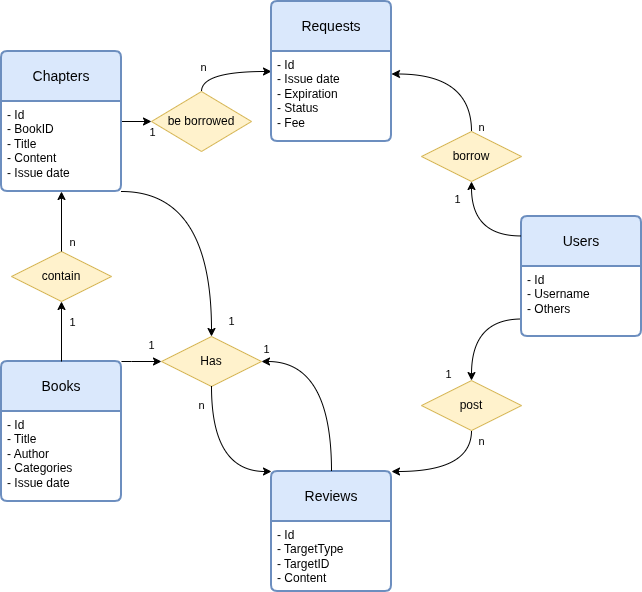

The diagram above was exported from draw.io. Its source (the exported page's mxGraphModel, read from the mxfile embedded in the PNG):
<mxGraphModel dx="1178" dy="722" grid="1" gridSize="10" guides="1" tooltips="1" connect="1" arrows="1" fold="1" page="1" pageScale="1" pageWidth="850" pageHeight="1100" math="0" shadow="0">
  <root>
    <mxCell id="0" />
    <mxCell id="1" parent="0" />
    <mxCell id="aHKjVLYJnwQrz7YESuI_-7" edge="1" parent="1" source="aHKjVLYJnwQrz7YESuI_-40" style="edgeStyle=orthogonalEdgeStyle;rounded=0;orthogonalLoop=1;jettySize=auto;html=1;curved=1;curveGeometry=1;entryX=0;entryY=0.5;entryDx=0;entryDy=0;exitX=1;exitY=0;exitDx=0;exitDy=0;" target="aHKjVLYJnwQrz7YESuI_-8" value="1">
      <mxGeometry relative="1" x="0.5106" y="16" as="geometry">
        <mxPoint as="offset" />
        <Array as="points">
          <mxPoint x="250" y="410" />
          <mxPoint x="250" y="410" />
        </Array>
        <mxPoint x="410" y="300" as="sourcePoint" />
        <mxPoint x="320" y="400" as="targetPoint" />
      </mxGeometry>
    </mxCell>
    <mxCell id="aHKjVLYJnwQrz7YESuI_-8" parent="1" style="shape=rhombus;perimeter=rhombusPerimeter;whiteSpace=wrap;html=1;align=center;fillColor=#fff2cc;strokeColor=#d6b656;" value="Has" vertex="1">
      <mxGeometry height="50" width="100" x="280" y="385" as="geometry" />
    </mxCell>
    <mxCell id="aHKjVLYJnwQrz7YESuI_-9" edge="1" parent="1" source="aHKjVLYJnwQrz7YESuI_-8" style="edgeStyle=orthogonalEdgeStyle;rounded=0;orthogonalLoop=1;jettySize=auto;html=1;exitX=0.5;exitY=1;exitDx=0;exitDy=0;curved=1;curveGeometry=1;entryX=0;entryY=0;entryDx=0;entryDy=0;" target="aHKjVLYJnwQrz7YESuI_-48">
      <mxGeometry relative="1" x="0.0573" as="geometry">
        <Array as="points">
          <mxPoint x="330" y="520" />
        </Array>
        <mxPoint x="370" y="469.05" as="sourcePoint" />
        <mxPoint x="360" y="539.05" as="targetPoint" />
      </mxGeometry>
    </mxCell>
    <mxCell id="aHKjVLYJnwQrz7YESuI_-11" connectable="0" parent="aHKjVLYJnwQrz7YESuI_-9" style="edgeLabel;html=1;align=center;verticalAlign=middle;resizable=0;points=[];" value="n" vertex="1">
      <mxGeometry relative="1" x="0.0581" y="4" as="geometry">
        <mxPoint x="-27" y="-40" as="offset" />
      </mxGeometry>
    </mxCell>
    <mxCell id="aHKjVLYJnwQrz7YESuI_-13" edge="1" parent="1" source="aHKjVLYJnwQrz7YESuI_-43" style="edgeStyle=orthogonalEdgeStyle;rounded=0;orthogonalLoop=1;jettySize=auto;html=1;exitX=0;exitY=0.75;exitDx=0;exitDy=0;curved=1;curveGeometry=1;entryX=0.5;entryY=0;entryDx=0;entryDy=0;" target="aHKjVLYJnwQrz7YESuI_-15">
      <mxGeometry relative="1" x="0.0091" as="geometry">
        <mxPoint x="630" y="365" as="sourcePoint" />
        <mxPoint x="575" y="406" as="targetPoint" />
      </mxGeometry>
    </mxCell>
    <mxCell id="aHKjVLYJnwQrz7YESuI_-18" connectable="0" parent="aHKjVLYJnwQrz7YESuI_-13" style="edgeLabel;html=1;align=center;verticalAlign=middle;resizable=0;points=[];" value="1" vertex="1">
      <mxGeometry relative="1" x="0.1153" y="1" as="geometry">
        <mxPoint x="-32" y="32" as="offset" />
      </mxGeometry>
    </mxCell>
    <mxCell id="aHKjVLYJnwQrz7YESuI_-15" parent="1" style="shape=rhombus;perimeter=rhombusPerimeter;whiteSpace=wrap;html=1;align=center;fillColor=#fff2cc;strokeColor=#d6b656;" value="post" vertex="1">
      <mxGeometry height="50" width="100" x="540" y="429.05" as="geometry" />
    </mxCell>
    <mxCell id="aHKjVLYJnwQrz7YESuI_-16" edge="1" parent="1" source="aHKjVLYJnwQrz7YESuI_-15" style="edgeStyle=orthogonalEdgeStyle;rounded=0;orthogonalLoop=1;jettySize=auto;html=1;exitX=0.5;exitY=1;exitDx=0;exitDy=0;curved=1;curveGeometry=1;entryX=1;entryY=0;entryDx=0;entryDy=0;" target="aHKjVLYJnwQrz7YESuI_-48">
      <mxGeometry relative="1" x="0.0573" as="geometry">
        <Array as="points">
          <mxPoint x="590" y="520" />
        </Array>
        <mxPoint x="575" y="470.05" as="sourcePoint" />
        <mxPoint x="500" y="539.05" as="targetPoint" />
      </mxGeometry>
    </mxCell>
    <mxCell id="aHKjVLYJnwQrz7YESuI_-17" connectable="0" parent="aHKjVLYJnwQrz7YESuI_-16" style="edgeLabel;html=1;align=center;verticalAlign=middle;resizable=0;points=[];" value="n" vertex="1">
      <mxGeometry relative="1" x="0.0581" y="4" as="geometry">
        <mxPoint x="42" y="-29" as="offset" />
      </mxGeometry>
    </mxCell>
    <mxCell id="aHKjVLYJnwQrz7YESuI_-20" edge="1" parent="1" source="aHKjVLYJnwQrz7YESuI_-22" style="edgeStyle=orthogonalEdgeStyle;rounded=0;orthogonalLoop=1;jettySize=auto;html=1;curved=1;curveGeometry=1;entryX=1;entryY=0.25;entryDx=0;entryDy=0;exitX=0.5;exitY=0;exitDx=0;exitDy=0;" target="aHKjVLYJnwQrz7YESuI_-52">
      <mxGeometry relative="1" x="-0.0079" as="geometry">
        <mxPoint x="536" y="141" as="sourcePoint" />
        <mxPoint x="500" y="120" as="targetPoint" />
      </mxGeometry>
    </mxCell>
    <mxCell id="aHKjVLYJnwQrz7YESuI_-21" connectable="0" parent="aHKjVLYJnwQrz7YESuI_-20" style="edgeLabel;html=1;align=center;verticalAlign=middle;resizable=0;points=[];" value="n" vertex="1">
      <mxGeometry relative="1" x="0.1184" y="1" as="geometry">
        <mxPoint x="42" y="44" as="offset" />
      </mxGeometry>
    </mxCell>
    <mxCell id="aHKjVLYJnwQrz7YESuI_-22" parent="1" style="shape=rhombus;perimeter=rhombusPerimeter;whiteSpace=wrap;html=1;align=center;fillColor=#fff2cc;strokeColor=#d6b656;" value="borrow" vertex="1">
      <mxGeometry height="50" width="100" x="540" y="180" as="geometry" />
    </mxCell>
    <mxCell id="aHKjVLYJnwQrz7YESuI_-27" edge="1" parent="1" source="aHKjVLYJnwQrz7YESuI_-29" style="edgeStyle=orthogonalEdgeStyle;rounded=0;orthogonalLoop=1;jettySize=auto;html=1;curved=1;curveGeometry=1;exitX=0.5;exitY=0;exitDx=0;exitDy=0;entryX=0;entryY=0.5;entryDx=0;entryDy=0;" target="aHKjVLYJnwQrz7YESuI_-51">
      <mxGeometry relative="1" x="0.1597" as="geometry">
        <mxPoint x="326" y="141" as="sourcePoint" />
        <mxPoint x="360" y="121.6" as="targetPoint" />
      </mxGeometry>
    </mxCell>
    <mxCell id="aHKjVLYJnwQrz7YESuI_-28" connectable="0" parent="aHKjVLYJnwQrz7YESuI_-27" style="edgeLabel;html=1;align=center;verticalAlign=middle;resizable=0;points=[];" value="n" vertex="1">
      <mxGeometry relative="1" x="0.1597" y="1" as="geometry">
        <mxPoint x="-39" y="38" as="offset" />
      </mxGeometry>
    </mxCell>
    <mxCell id="aHKjVLYJnwQrz7YESuI_-61" connectable="0" parent="aHKjVLYJnwQrz7YESuI_-27" style="edgeLabel;html=1;align=center;verticalAlign=middle;resizable=0;points=[];" value="n" vertex="1">
      <mxGeometry relative="1" x="-0.4938" y="2" as="geometry">
        <mxPoint x="-11" y="-9" as="offset" />
      </mxGeometry>
    </mxCell>
    <mxCell id="aHKjVLYJnwQrz7YESuI_-29" parent="1" style="shape=rhombus;perimeter=rhombusPerimeter;whiteSpace=wrap;html=1;align=center;fillColor=#fff2cc;strokeColor=#d6b656;" value="be borrowed" vertex="1">
      <mxGeometry height="60" width="100" x="270" y="140" as="geometry" />
    </mxCell>
    <mxCell id="aHKjVLYJnwQrz7YESuI_-30" edge="1" parent="1" source="aHKjVLYJnwQrz7YESuI_-59" style="edgeStyle=orthogonalEdgeStyle;rounded=0;orthogonalLoop=1;jettySize=auto;html=1;curved=1;curveGeometry=1;exitX=1;exitY=0.5;exitDx=0;exitDy=0;" target="aHKjVLYJnwQrz7YESuI_-29">
      <mxGeometry relative="1" x="0.1156" as="geometry">
        <mxPoint x="250" y="230" as="sourcePoint" />
        <mxPoint x="333" y="230" as="targetPoint" />
      </mxGeometry>
    </mxCell>
    <mxCell id="aHKjVLYJnwQrz7YESuI_-31" connectable="0" parent="aHKjVLYJnwQrz7YESuI_-30" style="edgeLabel;html=1;align=center;verticalAlign=middle;resizable=0;points=[];" value="1" vertex="1">
      <mxGeometry relative="1" x="0.2186" y="1" as="geometry">
        <mxPoint x="13" y="11" as="offset" />
      </mxGeometry>
    </mxCell>
    <mxCell id="aHKjVLYJnwQrz7YESuI_-40" parent="1" style="swimlane;childLayout=stackLayout;horizontal=1;startSize=50;horizontalStack=0;rounded=1;fontSize=14;fontStyle=0;strokeWidth=2;resizeParent=0;resizeLast=1;shadow=0;dashed=0;align=center;arcSize=4;whiteSpace=wrap;html=1;fillColor=#dae8fc;strokeColor=#6c8ebf;" value="Books" vertex="1">
      <mxGeometry height="140" width="120" x="120" y="410" as="geometry" />
    </mxCell>
    <mxCell id="aHKjVLYJnwQrz7YESuI_-41" parent="aHKjVLYJnwQrz7YESuI_-40" style="align=left;strokeColor=none;fillColor=none;spacingLeft=4;spacingRight=4;fontSize=12;verticalAlign=top;rotatable=0;part=1;html=1;whiteSpace=wrap;" value="&lt;div&gt;- Id&lt;/div&gt;- Title&lt;div&gt;- Author&lt;/div&gt;&lt;div&gt;- Categories&lt;/div&gt;&lt;div&gt;- Issue date&lt;/div&gt;" vertex="1">
      <mxGeometry height="90" width="120" y="50" as="geometry" />
    </mxCell>
    <mxCell id="aHKjVLYJnwQrz7YESuI_-42" parent="1" style="swimlane;childLayout=stackLayout;horizontal=1;startSize=50;horizontalStack=0;rounded=1;fontSize=14;fontStyle=0;strokeWidth=2;resizeParent=0;resizeLast=1;shadow=0;dashed=0;align=center;arcSize=4;whiteSpace=wrap;html=1;fillColor=#dae8fc;strokeColor=#6c8ebf;" value="Users" vertex="1">
      <mxGeometry height="120" width="120" x="640" y="265" as="geometry" />
    </mxCell>
    <mxCell id="aHKjVLYJnwQrz7YESuI_-43" parent="aHKjVLYJnwQrz7YESuI_-42" style="align=left;strokeColor=none;fillColor=none;spacingLeft=4;spacingRight=4;fontSize=12;verticalAlign=top;rotatable=0;part=1;html=1;whiteSpace=wrap;" value="- Id&lt;div&gt;- Username&lt;/div&gt;&lt;div&gt;- Others&lt;/div&gt;" vertex="1">
      <mxGeometry height="70" width="120" y="50" as="geometry" />
    </mxCell>
    <mxCell id="aHKjVLYJnwQrz7YESuI_-45" edge="1" parent="1" source="aHKjVLYJnwQrz7YESuI_-42" style="edgeStyle=orthogonalEdgeStyle;rounded=0;orthogonalLoop=1;jettySize=auto;html=1;curved=1;curveGeometry=1;exitX=-0.006;exitY=0.162;exitDx=0;exitDy=0;exitPerimeter=0;">
      <mxGeometry relative="1" x="0.0406" as="geometry">
        <mxPoint x="626.48" y="283.6" as="sourcePoint" />
        <mxPoint x="590" y="230" as="targetPoint" />
      </mxGeometry>
    </mxCell>
    <mxCell id="aHKjVLYJnwQrz7YESuI_-47" connectable="0" parent="aHKjVLYJnwQrz7YESuI_-45" style="edgeLabel;html=1;align=center;verticalAlign=middle;resizable=0;points=[];" value="1" vertex="1">
      <mxGeometry relative="1" x="-0.0901" y="-2" as="geometry">
        <mxPoint x="-30" y="-24" as="offset" />
      </mxGeometry>
    </mxCell>
    <mxCell id="aHKjVLYJnwQrz7YESuI_-48" parent="1" style="swimlane;childLayout=stackLayout;horizontal=1;startSize=50;horizontalStack=0;rounded=1;fontSize=14;fontStyle=0;strokeWidth=2;resizeParent=0;resizeLast=1;shadow=0;dashed=0;align=center;arcSize=4;whiteSpace=wrap;html=1;fillColor=#dae8fc;strokeColor=#6c8ebf;" value="Reviews" vertex="1">
      <mxGeometry height="120" width="120" x="390" y="520" as="geometry" />
    </mxCell>
    <mxCell id="aHKjVLYJnwQrz7YESuI_-49" parent="aHKjVLYJnwQrz7YESuI_-48" style="align=left;strokeColor=none;fillColor=none;spacingLeft=4;spacingRight=4;fontSize=12;verticalAlign=top;rotatable=0;part=1;html=1;whiteSpace=wrap;" value="- Id&amp;nbsp;&lt;div&gt;- TargetType&lt;div&gt;- TargetID&lt;/div&gt;&lt;div&gt;- Content&lt;/div&gt;&lt;/div&gt;" vertex="1">
      <mxGeometry height="70" width="120" y="50" as="geometry" />
    </mxCell>
    <mxCell id="aHKjVLYJnwQrz7YESuI_-51" parent="1" style="swimlane;childLayout=stackLayout;horizontal=1;startSize=50;horizontalStack=0;rounded=1;fontSize=14;fontStyle=0;strokeWidth=2;resizeParent=0;resizeLast=1;shadow=0;dashed=0;align=center;arcSize=4;whiteSpace=wrap;html=1;fillColor=#dae8fc;strokeColor=#6c8ebf;" value="Requests" vertex="1">
      <mxGeometry height="140" width="120" x="390" y="50" as="geometry" />
    </mxCell>
    <mxCell id="aHKjVLYJnwQrz7YESuI_-52" parent="aHKjVLYJnwQrz7YESuI_-51" style="align=left;strokeColor=none;fillColor=none;spacingLeft=4;spacingRight=4;fontSize=12;verticalAlign=top;rotatable=0;part=1;html=1;whiteSpace=wrap;" value="- Id&lt;div&gt;- Issue date&lt;/div&gt;&lt;div&gt;- Expiration&lt;/div&gt;&lt;div&gt;- Status&lt;/div&gt;&lt;div&gt;- Fee&lt;/div&gt;" vertex="1">
      <mxGeometry height="90" width="120" y="50" as="geometry" />
    </mxCell>
    <mxCell id="aHKjVLYJnwQrz7YESuI_-59" parent="1" style="swimlane;childLayout=stackLayout;horizontal=1;startSize=50;horizontalStack=0;rounded=1;fontSize=14;fontStyle=0;strokeWidth=2;resizeParent=0;resizeLast=1;shadow=0;dashed=0;align=center;arcSize=4;whiteSpace=wrap;html=1;fillColor=#dae8fc;strokeColor=#6c8ebf;" value="Chapters" vertex="1">
      <mxGeometry height="140" width="120" x="120" y="100" as="geometry" />
    </mxCell>
    <mxCell id="aHKjVLYJnwQrz7YESuI_-60" parent="aHKjVLYJnwQrz7YESuI_-59" style="align=left;strokeColor=none;fillColor=none;spacingLeft=4;spacingRight=4;fontSize=12;verticalAlign=top;rotatable=0;part=1;html=1;whiteSpace=wrap;" value="- Id&lt;div&gt;- BookID&lt;/div&gt;&lt;div&gt;- Title&lt;/div&gt;&lt;div&gt;- Content&lt;/div&gt;&lt;div&gt;- Issue date&lt;/div&gt;" vertex="1">
      <mxGeometry height="90" width="120" y="50" as="geometry" />
    </mxCell>
    <mxCell id="aHKjVLYJnwQrz7YESuI_-64" parent="1" style="shape=rhombus;perimeter=rhombusPerimeter;whiteSpace=wrap;html=1;align=center;fillColor=#fff2cc;strokeColor=#d6b656;" value="contain" vertex="1">
      <mxGeometry height="50" width="100" x="130" y="300" as="geometry" />
    </mxCell>
    <mxCell id="aHKjVLYJnwQrz7YESuI_-65" edge="1" parent="1" source="aHKjVLYJnwQrz7YESuI_-40" style="edgeStyle=orthogonalEdgeStyle;rounded=0;orthogonalLoop=1;jettySize=auto;html=1;curved=1;curveGeometry=1;entryX=0.5;entryY=1;entryDx=0;entryDy=0;exitX=0.5;exitY=0;exitDx=0;exitDy=0;" target="aHKjVLYJnwQrz7YESuI_-64">
      <mxGeometry relative="1" x="0.1158" as="geometry">
        <mxPoint x="390" y="367" as="sourcePoint" />
        <mxPoint x="470" y="330" as="targetPoint" />
      </mxGeometry>
    </mxCell>
    <mxCell id="aHKjVLYJnwQrz7YESuI_-66" connectable="0" parent="aHKjVLYJnwQrz7YESuI_-65" style="edgeLabel;html=1;align=center;verticalAlign=middle;resizable=0;points=[];" value="1" vertex="1">
      <mxGeometry relative="1" x="0.2142" y="1" as="geometry">
        <mxPoint x="11" y="-4" as="offset" />
      </mxGeometry>
    </mxCell>
    <mxCell id="aHKjVLYJnwQrz7YESuI_-67" edge="1" parent="1" source="aHKjVLYJnwQrz7YESuI_-64" style="edgeStyle=orthogonalEdgeStyle;rounded=0;orthogonalLoop=1;jettySize=auto;html=1;curved=1;curveGeometry=1;entryX=0.5;entryY=1;entryDx=0;entryDy=0;exitX=0.5;exitY=0;exitDx=0;exitDy=0;" target="aHKjVLYJnwQrz7YESuI_-60">
      <mxGeometry relative="1" x="-0.0811" as="geometry">
        <mxPoint x="270" y="440" as="sourcePoint" />
        <mxPoint x="270" y="380" as="targetPoint" />
      </mxGeometry>
    </mxCell>
    <mxCell id="aHKjVLYJnwQrz7YESuI_-68" connectable="0" parent="aHKjVLYJnwQrz7YESuI_-67" style="edgeLabel;html=1;align=center;verticalAlign=middle;resizable=0;points=[];" value="n" vertex="1">
      <mxGeometry relative="1" x="0.5096" y="1" as="geometry">
        <mxPoint x="11" y="35" as="offset" />
      </mxGeometry>
    </mxCell>
    <mxCell id="aHKjVLYJnwQrz7YESuI_-69" edge="1" parent="1" source="aHKjVLYJnwQrz7YESuI_-59" style="edgeStyle=orthogonalEdgeStyle;rounded=0;orthogonalLoop=1;jettySize=auto;html=1;curved=1;curveGeometry=1;exitX=1;exitY=1;exitDx=0;exitDy=0;entryX=0.5;entryY=0;entryDx=0;entryDy=0;" target="aHKjVLYJnwQrz7YESuI_-8">
      <mxGeometry relative="1" x="0.1059" as="geometry">
        <Array as="points">
          <mxPoint x="330" y="240" />
        </Array>
        <mxPoint x="380" y="330" as="sourcePoint" />
        <mxPoint x="380" y="270" as="targetPoint" />
      </mxGeometry>
    </mxCell>
    <mxCell id="aHKjVLYJnwQrz7YESuI_-70" connectable="0" parent="aHKjVLYJnwQrz7YESuI_-69" style="edgeLabel;html=1;align=center;verticalAlign=middle;resizable=0;points=[];" value="1" vertex="1">
      <mxGeometry relative="1" x="0.2186" y="1" as="geometry">
        <mxPoint x="27" y="60" as="offset" />
      </mxGeometry>
    </mxCell>
    <mxCell id="aHKjVLYJnwQrz7YESuI_-71" edge="1" parent="1" source="aHKjVLYJnwQrz7YESuI_-48" style="edgeStyle=orthogonalEdgeStyle;rounded=0;orthogonalLoop=1;jettySize=auto;html=1;curved=1;curveGeometry=1;entryX=1;entryY=0.5;entryDx=0;entryDy=0;exitX=0.5;exitY=0;exitDx=0;exitDy=0;" target="aHKjVLYJnwQrz7YESuI_-8">
      <mxGeometry relative="1" x="0.6983" as="geometry">
        <mxPoint x="480" y="410" as="sourcePoint" />
        <mxPoint x="480" y="350" as="targetPoint" />
      </mxGeometry>
    </mxCell>
    <mxCell id="aHKjVLYJnwQrz7YESuI_-72" connectable="0" parent="aHKjVLYJnwQrz7YESuI_-71" style="edgeLabel;html=1;align=center;verticalAlign=middle;resizable=0;points=[];" value="1" vertex="1">
      <mxGeometry relative="1" x="0.743" y="1" as="geometry">
        <mxPoint x="-13" y="-16" as="offset" />
      </mxGeometry>
    </mxCell>
  </root>
</mxGraphModel>